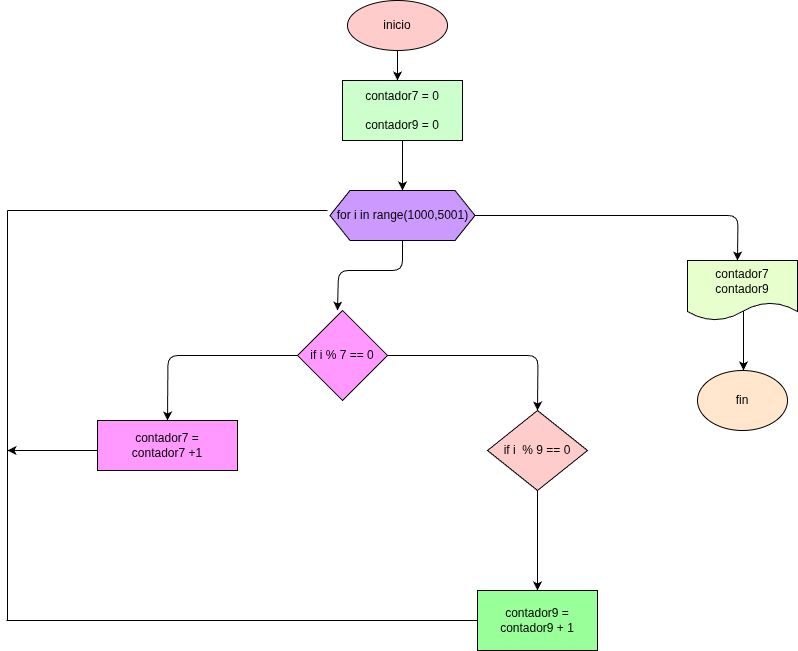

The diagram above was exported from draw.io. Its source (the exported page's mxGraphModel, read from the mxfile embedded in the PNG):
<mxGraphModel dx="1584" dy="483" grid="1" gridSize="10" guides="1" tooltips="1" connect="1" arrows="1" fold="1" page="1" pageScale="1" pageWidth="850" pageHeight="1100" math="0" shadow="0">
  <root>
    <mxCell id="0" />
    <mxCell id="1" parent="0" />
    <mxCell id="2" value="inicio" style="ellipse;whiteSpace=wrap;html=1;fillColor=#FFCCCC;" vertex="1" parent="1">
      <mxGeometry x="310" y="10" width="100" height="50" as="geometry" />
    </mxCell>
    <mxCell id="3" value="" style="endArrow=classic;html=1;exitX=0.5;exitY=1;exitDx=0;exitDy=0;" edge="1" parent="1" source="2">
      <mxGeometry width="50" height="50" relative="1" as="geometry">
        <mxPoint x="350" y="280" as="sourcePoint" />
        <mxPoint x="360" y="90" as="targetPoint" />
      </mxGeometry>
    </mxCell>
    <mxCell id="4" value="contador7 = 0&lt;div&gt;&lt;br&gt;&lt;/div&gt;&lt;div&gt;contador9 = 0&lt;/div&gt;" style="rounded=0;whiteSpace=wrap;html=1;fillColor=#CCFFCC;" vertex="1" parent="1">
      <mxGeometry x="305" y="90" width="120" height="60" as="geometry" />
    </mxCell>
    <mxCell id="5" value="" style="endArrow=classic;html=1;exitX=0.5;exitY=1;exitDx=0;exitDy=0;" edge="1" parent="1" source="4">
      <mxGeometry width="50" height="50" relative="1" as="geometry">
        <mxPoint x="350" y="280" as="sourcePoint" />
        <mxPoint x="365" y="200" as="targetPoint" />
      </mxGeometry>
    </mxCell>
    <mxCell id="9" style="edgeStyle=orthogonalEdgeStyle;html=1;" edge="1" parent="1" source="6">
      <mxGeometry relative="1" as="geometry">
        <mxPoint x="300" y="320" as="targetPoint" />
        <Array as="points">
          <mxPoint x="365" y="280" />
          <mxPoint x="301" y="280" />
        </Array>
      </mxGeometry>
    </mxCell>
    <mxCell id="17" style="edgeStyle=orthogonalEdgeStyle;html=1;" edge="1" parent="1" source="6">
      <mxGeometry relative="1" as="geometry">
        <mxPoint x="700" y="270" as="targetPoint" />
      </mxGeometry>
    </mxCell>
    <mxCell id="6" value="for i in range(1000,5001)" style="shape=hexagon;perimeter=hexagonPerimeter2;whiteSpace=wrap;html=1;fixedSize=1;fillColor=#CC99FF;" vertex="1" parent="1">
      <mxGeometry x="292.5" y="200" width="145" height="50" as="geometry" />
    </mxCell>
    <mxCell id="11" style="edgeStyle=orthogonalEdgeStyle;html=1;" edge="1" parent="1" source="10">
      <mxGeometry relative="1" as="geometry">
        <mxPoint x="130" y="430" as="targetPoint" />
      </mxGeometry>
    </mxCell>
    <mxCell id="13" style="edgeStyle=orthogonalEdgeStyle;html=1;" edge="1" parent="1" source="10">
      <mxGeometry relative="1" as="geometry">
        <mxPoint x="500" y="420" as="targetPoint" />
      </mxGeometry>
    </mxCell>
    <mxCell id="10" value="if i % 7 == 0" style="rhombus;whiteSpace=wrap;html=1;fillColor=#FF99FF;" vertex="1" parent="1">
      <mxGeometry x="260" y="320" width="90" height="90" as="geometry" />
    </mxCell>
    <mxCell id="12" value="contador7 =&lt;div&gt;contador7 +1&lt;/div&gt;" style="rounded=0;whiteSpace=wrap;html=1;fillColor=#FF99FF;" vertex="1" parent="1">
      <mxGeometry x="60" y="430" width="140" height="50" as="geometry" />
    </mxCell>
    <mxCell id="14" value="if i&amp;nbsp; % 9 == 0" style="rhombus;whiteSpace=wrap;html=1;fillColor=#FFCCCC;" vertex="1" parent="1">
      <mxGeometry x="450" y="420" width="100" height="80" as="geometry" />
    </mxCell>
    <mxCell id="15" value="" style="endArrow=classic;html=1;exitX=0.5;exitY=1;exitDx=0;exitDy=0;" edge="1" parent="1" source="14">
      <mxGeometry width="50" height="50" relative="1" as="geometry">
        <mxPoint x="380" y="640" as="sourcePoint" />
        <mxPoint x="500" y="600" as="targetPoint" />
      </mxGeometry>
    </mxCell>
    <mxCell id="16" value="contador9 =&lt;div&gt;contador9 + 1&lt;/div&gt;" style="rounded=0;whiteSpace=wrap;html=1;fillColor=#99FF99;" vertex="1" parent="1">
      <mxGeometry x="440" y="600" width="120" height="60" as="geometry" />
    </mxCell>
    <mxCell id="18" value="contador7&lt;div&gt;contador9&lt;/div&gt;" style="shape=document;whiteSpace=wrap;html=1;boundedLbl=1;fillColor=#E6FFCC;" vertex="1" parent="1">
      <mxGeometry x="650" y="270" width="110" height="60" as="geometry" />
    </mxCell>
    <mxCell id="19" value="" style="endArrow=classic;html=1;exitX=0.509;exitY=0.85;exitDx=0;exitDy=0;exitPerimeter=0;" edge="1" parent="1" source="18">
      <mxGeometry width="50" height="50" relative="1" as="geometry">
        <mxPoint x="480" y="520" as="sourcePoint" />
        <mxPoint x="706" y="380" as="targetPoint" />
      </mxGeometry>
    </mxCell>
    <mxCell id="20" value="fin" style="ellipse;whiteSpace=wrap;html=1;fillColor=#FFE6CC;" vertex="1" parent="1">
      <mxGeometry x="660" y="380" width="90" height="60" as="geometry" />
    </mxCell>
    <mxCell id="21" value="" style="endArrow=none;html=1;entryX=0;entryY=0.5;entryDx=0;entryDy=0;" edge="1" parent="1" target="16">
      <mxGeometry width="50" height="50" relative="1" as="geometry">
        <mxPoint x="-31" y="630" as="sourcePoint" />
        <mxPoint x="360" y="430" as="targetPoint" />
      </mxGeometry>
    </mxCell>
    <mxCell id="22" value="" style="endArrow=none;html=1;" edge="1" parent="1">
      <mxGeometry width="50" height="50" relative="1" as="geometry">
        <mxPoint x="-30" y="630" as="sourcePoint" />
        <mxPoint x="-30" y="220" as="targetPoint" />
      </mxGeometry>
    </mxCell>
    <mxCell id="23" value="" style="endArrow=none;html=1;" edge="1" parent="1">
      <mxGeometry width="50" height="50" relative="1" as="geometry">
        <mxPoint x="-30" y="220" as="sourcePoint" />
        <mxPoint x="290" y="220" as="targetPoint" />
      </mxGeometry>
    </mxCell>
    <mxCell id="24" value="" style="endArrow=classic;html=1;exitX=0;exitY=0.6;exitDx=0;exitDy=0;exitPerimeter=0;" edge="1" parent="1" source="12">
      <mxGeometry width="50" height="50" relative="1" as="geometry">
        <mxPoint x="240" y="440" as="sourcePoint" />
        <mxPoint x="-30" y="460" as="targetPoint" />
      </mxGeometry>
    </mxCell>
  </root>
</mxGraphModel>